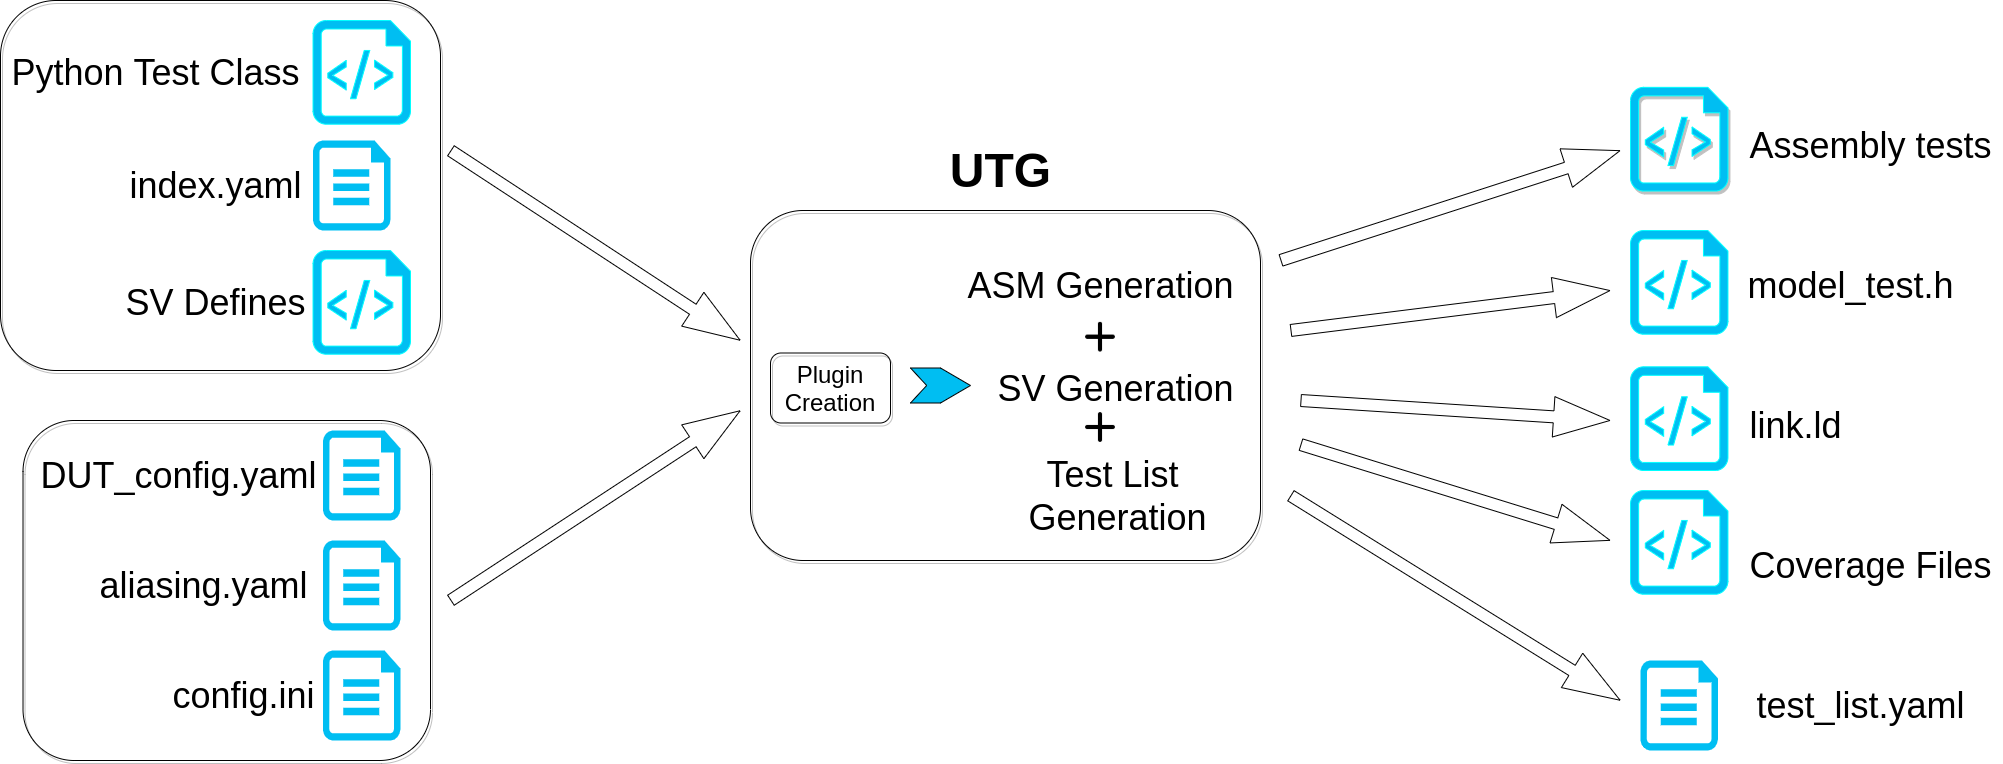

The diagram above was exported from draw.io. Its source (the exported page's mxGraphModel, read from the mxfile embedded in the PNG):
<mxGraphModel dx="3698" dy="2470" grid="1" gridSize="10" guides="1" tooltips="1" connect="1" arrows="1" fold="1" page="1" pageScale="1" pageWidth="2336" pageHeight="1654" math="0" shadow="0">
  <root>
    <mxCell id="0" />
    <mxCell id="1" parent="0" />
    <mxCell id="BQvCZNS3QdxKfu1j3eHz-15" value="" style="rounded=1;whiteSpace=wrap;html=1;strokeColor=#000000;fillColor=none;shadow=1;" parent="1" vertex="1">
      <mxGeometry x="-2107.48" y="-400" width="407.48" height="340" as="geometry" />
    </mxCell>
    <mxCell id="BQvCZNS3QdxKfu1j3eHz-14" value="" style="rounded=1;whiteSpace=wrap;html=1;strokeColor=#000000;fillColor=none;shadow=1;" parent="1" vertex="1">
      <mxGeometry x="-2130" y="-820" width="440" height="370" as="geometry" />
    </mxCell>
    <mxCell id="L2IzlGkiDhmSYgUNH0Qu-13" value="" style="aspect=fixed;pointerEvents=1;shadow=0;dashed=0;html=1;strokeColor=#00FFFF;labelPosition=center;verticalLabelPosition=bottom;verticalAlign=top;align=center;fillColor=#00bef2;shape=mxgraph.azure.script_file" parent="1" vertex="1">
      <mxGeometry x="-1817.46" y="-800" width="97.45" height="103.67" as="geometry" />
    </mxCell>
    <mxCell id="L2IzlGkiDhmSYgUNH0Qu-16" value="&lt;font style=&quot;font-size: 36px&quot;&gt;Python Test Class&lt;/font&gt;" style="text;html=1;resizable=0;autosize=1;align=center;verticalAlign=middle;points=[];fillColor=none;strokeColor=none;rounded=0;" parent="1" vertex="1">
      <mxGeometry x="-2125" y="-763.1700000000001" width="300" height="30" as="geometry" />
    </mxCell>
    <mxCell id="L2IzlGkiDhmSYgUNH0Qu-17" value="" style="verticalLabelPosition=bottom;html=1;verticalAlign=top;align=center;strokeColor=none;fillColor=#00BEF2;shape=mxgraph.azure.cloud_services_configuration_file;pointerEvents=1;" parent="1" vertex="1">
      <mxGeometry x="-1817.4599999999996" y="-680" width="77.5" height="90" as="geometry" />
    </mxCell>
    <mxCell id="L2IzlGkiDhmSYgUNH0Qu-18" value="&lt;font style=&quot;font-size: 36px&quot;&gt;index.yaml&lt;/font&gt;" style="text;html=1;resizable=0;autosize=1;align=center;verticalAlign=middle;points=[];fillColor=none;strokeColor=none;rounded=0;" parent="1" vertex="1">
      <mxGeometry x="-2005" y="-650" width="180" height="30" as="geometry" />
    </mxCell>
    <mxCell id="BQvCZNS3QdxKfu1j3eHz-2" value="" style="aspect=fixed;pointerEvents=1;shadow=0;dashed=0;html=1;strokeColor=#00FFFF;labelPosition=center;verticalLabelPosition=bottom;verticalAlign=top;align=center;fillColor=#00bef2;shape=mxgraph.azure.script_file" parent="1" vertex="1">
      <mxGeometry x="-1817.4599999999996" y="-570" width="97.45" height="103.67" as="geometry" />
    </mxCell>
    <mxCell id="BQvCZNS3QdxKfu1j3eHz-3" value="&lt;font style=&quot;font-size: 36px&quot;&gt;SV Defines&lt;br&gt;&lt;/font&gt;" style="text;html=1;resizable=0;autosize=1;align=center;verticalAlign=middle;points=[];fillColor=none;strokeColor=none;rounded=0;" parent="1" vertex="1">
      <mxGeometry x="-2010" y="-533.1700000000001" width="190" height="30" as="geometry" />
    </mxCell>
    <mxCell id="BQvCZNS3QdxKfu1j3eHz-6" value="" style="verticalLabelPosition=bottom;html=1;verticalAlign=top;align=center;strokeColor=none;fillColor=#00BEF2;shape=mxgraph.azure.cloud_services_configuration_file;pointerEvents=1;" parent="1" vertex="1">
      <mxGeometry x="-1807.48" y="-390" width="77.5" height="90" as="geometry" />
    </mxCell>
    <mxCell id="BQvCZNS3QdxKfu1j3eHz-7" value="" style="verticalLabelPosition=bottom;html=1;verticalAlign=top;align=center;strokeColor=none;fillColor=#00BEF2;shape=mxgraph.azure.cloud_services_configuration_file;pointerEvents=1;" parent="1" vertex="1">
      <mxGeometry x="-1807.4900000000002" y="-170" width="77.5" height="90" as="geometry" />
    </mxCell>
    <mxCell id="BQvCZNS3QdxKfu1j3eHz-8" value="" style="verticalLabelPosition=bottom;html=1;verticalAlign=top;align=center;strokeColor=none;fillColor=#00BEF2;shape=mxgraph.azure.cloud_services_configuration_file;pointerEvents=1;" parent="1" vertex="1">
      <mxGeometry x="-1807.48" y="-280" width="77.5" height="90" as="geometry" />
    </mxCell>
    <mxCell id="BQvCZNS3QdxKfu1j3eHz-9" value="&lt;font style=&quot;font-size: 36px&quot;&gt;DUT_config.yaml&lt;br&gt;&lt;/font&gt;" style="text;html=1;resizable=0;autosize=1;align=center;verticalAlign=middle;points=[];fillColor=none;strokeColor=none;rounded=0;" parent="1" vertex="1">
      <mxGeometry x="-2097.4900000000002" y="-360" width="290" height="30" as="geometry" />
    </mxCell>
    <mxCell id="BQvCZNS3QdxKfu1j3eHz-10" value="&lt;font style=&quot;font-size: 36px&quot;&gt;aliasing.yaml&lt;/font&gt;" style="text;html=1;resizable=0;autosize=1;align=center;verticalAlign=middle;points=[];fillColor=none;strokeColor=none;rounded=0;" parent="1" vertex="1">
      <mxGeometry x="-2037.46" y="-250.0000000000001" width="220" height="30" as="geometry" />
    </mxCell>
    <mxCell id="BQvCZNS3QdxKfu1j3eHz-11" value="&lt;font style=&quot;font-size: 36px&quot;&gt;config.ini&lt;/font&gt;" style="text;html=1;resizable=0;autosize=1;align=center;verticalAlign=middle;points=[];fillColor=none;strokeColor=none;rounded=0;" parent="1" vertex="1">
      <mxGeometry x="-1967.48" y="-140.0000000000001" width="160" height="30" as="geometry" />
    </mxCell>
    <mxCell id="BQvCZNS3QdxKfu1j3eHz-12" value="" style="shape=flexArrow;endArrow=classic;html=1;endWidth=27.428571428571427;endSize=18.50857142857143;width=12;" parent="1" edge="1">
      <mxGeometry x="-2130" y="-820" width="50" height="50" as="geometry">
        <mxPoint x="-1680" y="-670" as="sourcePoint" />
        <mxPoint x="-1390" y="-480" as="targetPoint" />
      </mxGeometry>
    </mxCell>
    <mxCell id="BQvCZNS3QdxKfu1j3eHz-17" value="" style="shape=flexArrow;endArrow=classic;html=1;endWidth=27.428571428571427;endSize=18.50857142857143;width=12;" parent="1" edge="1">
      <mxGeometry x="-2130" y="-820" width="50" height="50" as="geometry">
        <mxPoint x="-1680" y="-220" as="sourcePoint" />
        <mxPoint x="-1390" y="-410" as="targetPoint" />
      </mxGeometry>
    </mxCell>
    <mxCell id="BQvCZNS3QdxKfu1j3eHz-18" value="" style="rounded=1;whiteSpace=wrap;html=1;strokeColor=#000000;fillColor=none;shadow=1;" parent="1" vertex="1">
      <mxGeometry x="-1380" y="-610" width="510" height="350" as="geometry" />
    </mxCell>
    <mxCell id="BQvCZNS3QdxKfu1j3eHz-19" value="&lt;div&gt;&lt;font style=&quot;font-size: 24px&quot;&gt;Plugin Creation&lt;/font&gt;&lt;/div&gt;" style="rounded=1;whiteSpace=wrap;html=1;shadow=1;strokeColor=#000000;fillColor=none;" parent="1" vertex="1">
      <mxGeometry x="-1360" y="-467.5" width="120" height="70" as="geometry" />
    </mxCell>
    <mxCell id="BQvCZNS3QdxKfu1j3eHz-20" value="" style="html=1;shadow=0;dashed=0;align=center;verticalAlign=middle;shape=mxgraph.arrows2.arrow;dy=0;dx=30;notch=16.18;strokeColor=#000000;fillColor=#00bef2;" parent="1" vertex="1">
      <mxGeometry x="-1220" y="-452.5" width="60" height="35" as="geometry" />
    </mxCell>
    <mxCell id="BQvCZNS3QdxKfu1j3eHz-24" value="&lt;font style=&quot;font-size: 36px&quot;&gt;ASM Generation&lt;br&gt;&lt;/font&gt;" style="text;html=1;resizable=0;autosize=1;align=center;verticalAlign=middle;points=[];fillColor=none;strokeColor=none;rounded=0;shadow=1;" parent="1" vertex="1">
      <mxGeometry x="-1170" y="-550" width="280" height="30" as="geometry" />
    </mxCell>
    <mxCell id="BQvCZNS3QdxKfu1j3eHz-25" value="&lt;font style=&quot;font-size: 36px&quot;&gt;SV Generation&lt;br&gt;&lt;/font&gt;" style="text;html=1;resizable=0;autosize=1;align=center;verticalAlign=middle;points=[];fillColor=none;strokeColor=none;rounded=0;shadow=1;" parent="1" vertex="1">
      <mxGeometry x="-1140" y="-447.5" width="250" height="30" as="geometry" />
    </mxCell>
    <mxCell id="BQvCZNS3QdxKfu1j3eHz-26" value="&lt;div&gt;&lt;font style=&quot;font-size: 36px&quot;&gt;Test List &lt;br&gt;&lt;/font&gt;&lt;/div&gt;&lt;div&gt;&lt;font style=&quot;font-size: 36px&quot;&gt;Generation&lt;/font&gt;&lt;/div&gt;" style="text;html=1;resizable=0;autosize=1;align=center;verticalAlign=middle;points=[];fillColor=none;strokeColor=none;rounded=0;shadow=1;" parent="1" vertex="1">
      <mxGeometry x="-1108" y="-350" width="190" height="50" as="geometry" />
    </mxCell>
    <mxCell id="BQvCZNS3QdxKfu1j3eHz-27" value="" style="shape=image;html=1;verticalAlign=top;verticalLabelPosition=bottom;labelBackgroundColor=#ffffff;imageAspect=0;aspect=fixed;image=https://cdn4.iconfinder.com/data/icons/wirecons-free-vector-icons/32/add-128.png;shadow=1;strokeColor=#000000;fillColor=#00bef2;" parent="1" vertex="1">
      <mxGeometry x="-1047" y="-500.3299999999999" width="34" height="34" as="geometry" />
    </mxCell>
    <mxCell id="BQvCZNS3QdxKfu1j3eHz-28" value="" style="shape=image;html=1;verticalAlign=top;verticalLabelPosition=bottom;labelBackgroundColor=#ffffff;imageAspect=0;aspect=fixed;image=https://cdn4.iconfinder.com/data/icons/wirecons-free-vector-icons/32/add-128.png;shadow=1;strokeColor=#000000;fillColor=#00bef2;" parent="1" vertex="1">
      <mxGeometry x="-1047" y="-409.9999999999999" width="34" height="34" as="geometry" />
    </mxCell>
    <mxCell id="BQvCZNS3QdxKfu1j3eHz-29" value="&lt;h1&gt;&lt;font style=&quot;font-size: 48px&quot;&gt;UTG&lt;/font&gt;&lt;/h1&gt;" style="text;html=1;resizable=0;autosize=1;align=center;verticalAlign=middle;points=[];fillColor=none;strokeColor=none;rounded=0;shadow=1;" parent="1" vertex="1">
      <mxGeometry x="-1190" y="-680" width="120" height="60" as="geometry" />
    </mxCell>
    <mxCell id="BQvCZNS3QdxKfu1j3eHz-32" value="" style="shape=flexArrow;endArrow=classic;html=1;endWidth=27.428571428571427;endSize=18.50857142857143;width=12;" parent="1" edge="1">
      <mxGeometry x="-2130" y="-820" width="50" height="50" as="geometry">
        <mxPoint x="-850" y="-560" as="sourcePoint" />
        <mxPoint x="-510" y="-670" as="targetPoint" />
      </mxGeometry>
    </mxCell>
    <mxCell id="BQvCZNS3QdxKfu1j3eHz-33" value="" style="shape=flexArrow;endArrow=classic;html=1;endWidth=27.428571428571427;endSize=18.50857142857143;width=12;" parent="1" edge="1">
      <mxGeometry x="-2130" y="-820" width="50" height="50" as="geometry">
        <mxPoint x="-830" y="-420" as="sourcePoint" />
        <mxPoint x="-520" y="-400" as="targetPoint" />
      </mxGeometry>
    </mxCell>
    <mxCell id="BQvCZNS3QdxKfu1j3eHz-34" value="" style="shape=flexArrow;endArrow=classic;html=1;endWidth=27.428571428571427;endSize=18.50857142857143;width=12;" parent="1" edge="1">
      <mxGeometry x="-2130" y="-820" width="50" height="50" as="geometry">
        <mxPoint x="-840" y="-325.00000000000045" as="sourcePoint" />
        <mxPoint x="-510" y="-120" as="targetPoint" />
      </mxGeometry>
    </mxCell>
    <mxCell id="BQvCZNS3QdxKfu1j3eHz-35" value="" style="shape=flexArrow;endArrow=classic;html=1;endWidth=27.428571428571427;endSize=18.50857142857143;width=12;" parent="1" edge="1">
      <mxGeometry x="-2130" y="-820" width="50" height="50" as="geometry">
        <mxPoint x="-830" y="-376.00000000000045" as="sourcePoint" />
        <mxPoint x="-520" y="-280" as="targetPoint" />
      </mxGeometry>
    </mxCell>
    <mxCell id="BQvCZNS3QdxKfu1j3eHz-36" value="" style="shape=flexArrow;endArrow=classic;html=1;endWidth=27.428571428571427;endSize=18.50857142857143;width=12;" parent="1" edge="1">
      <mxGeometry x="-2130" y="-820" width="50" height="50" as="geometry">
        <mxPoint x="-840" y="-490" as="sourcePoint" />
        <mxPoint x="-520" y="-530" as="targetPoint" />
      </mxGeometry>
    </mxCell>
    <mxCell id="BQvCZNS3QdxKfu1j3eHz-38" value="" style="aspect=fixed;pointerEvents=1;shadow=1;dashed=0;html=1;strokeColor=#00FFFF;labelPosition=center;verticalLabelPosition=bottom;verticalAlign=top;align=center;fillColor=#00bef2;shape=mxgraph.azure.script_file" parent="1" vertex="1">
      <mxGeometry x="-500" y="-733.1700000000001" width="97.45" height="103.67" as="geometry" />
    </mxCell>
    <mxCell id="BQvCZNS3QdxKfu1j3eHz-39" value="" style="aspect=fixed;pointerEvents=1;shadow=0;dashed=0;html=1;strokeColor=#00FFFF;labelPosition=center;verticalLabelPosition=bottom;verticalAlign=top;align=center;fillColor=#00bef2;shape=mxgraph.azure.script_file" parent="1" vertex="1">
      <mxGeometry x="-500" y="-590" width="97.45" height="103.67" as="geometry" />
    </mxCell>
    <mxCell id="BQvCZNS3QdxKfu1j3eHz-40" value="" style="aspect=fixed;pointerEvents=1;shadow=0;dashed=0;html=1;strokeColor=#00FFFF;labelPosition=center;verticalLabelPosition=bottom;verticalAlign=top;align=center;fillColor=#00bef2;shape=mxgraph.azure.script_file" parent="1" vertex="1">
      <mxGeometry x="-500" y="-453.6700000000001" width="97.45" height="103.67" as="geometry" />
    </mxCell>
    <mxCell id="BQvCZNS3QdxKfu1j3eHz-41" value="" style="aspect=fixed;pointerEvents=1;shadow=0;dashed=0;html=1;strokeColor=#00FFFF;labelPosition=center;verticalLabelPosition=bottom;verticalAlign=top;align=center;fillColor=#00bef2;shape=mxgraph.azure.script_file" parent="1" vertex="1">
      <mxGeometry x="-500" y="-330" width="97.45" height="103.67" as="geometry" />
    </mxCell>
    <mxCell id="BQvCZNS3QdxKfu1j3eHz-45" value="&lt;font style=&quot;font-size: 36px&quot;&gt;Assembly tests&lt;br&gt;&lt;/font&gt;" style="text;html=1;resizable=0;autosize=1;align=center;verticalAlign=middle;points=[];fillColor=none;strokeColor=none;rounded=0;shadow=1;" parent="1" vertex="1">
      <mxGeometry x="-390" y="-690" width="260" height="30" as="geometry" />
    </mxCell>
    <mxCell id="BQvCZNS3QdxKfu1j3eHz-46" value="" style="verticalLabelPosition=bottom;html=1;verticalAlign=top;align=center;strokeColor=none;fillColor=#00BEF2;shape=mxgraph.azure.cloud_services_configuration_file;pointerEvents=1;" parent="1" vertex="1">
      <mxGeometry x="-490.0299999999995" y="-160" width="77.5" height="90" as="geometry" />
    </mxCell>
    <mxCell id="BQvCZNS3QdxKfu1j3eHz-47" value="&lt;font style=&quot;font-size: 36px&quot;&gt;model_test.h&lt;/font&gt;" style="text;html=1;resizable=0;autosize=1;align=center;verticalAlign=middle;points=[];fillColor=none;strokeColor=none;rounded=0;shadow=1;" parent="1" vertex="1">
      <mxGeometry x="-390" y="-550" width="220" height="30" as="geometry" />
    </mxCell>
    <mxCell id="BQvCZNS3QdxKfu1j3eHz-48" value="&lt;font style=&quot;font-size: 36px&quot;&gt;link.ld&lt;/font&gt;" style="text;html=1;resizable=0;autosize=1;align=center;verticalAlign=middle;points=[];fillColor=none;strokeColor=none;rounded=0;shadow=1;" parent="1" vertex="1">
      <mxGeometry x="-390" y="-410" width="110" height="30" as="geometry" />
    </mxCell>
    <mxCell id="BQvCZNS3QdxKfu1j3eHz-50" value="&lt;font style=&quot;font-size: 36px&quot;&gt;Coverage Files&lt;br&gt;&lt;/font&gt;" style="text;html=1;resizable=0;autosize=1;align=center;verticalAlign=middle;points=[];fillColor=none;strokeColor=none;rounded=0;shadow=1;" parent="1" vertex="1">
      <mxGeometry x="-389.99999999999994" y="-270" width="260" height="30" as="geometry" />
    </mxCell>
    <mxCell id="BQvCZNS3QdxKfu1j3eHz-51" value="&lt;font style=&quot;font-size: 36px&quot;&gt;test_list.yaml&lt;/font&gt;" style="text;html=1;resizable=0;autosize=1;align=center;verticalAlign=middle;points=[];fillColor=none;strokeColor=none;rounded=0;shadow=1;" parent="1" vertex="1">
      <mxGeometry x="-379.99999999999994" y="-130" width="220" height="30" as="geometry" />
    </mxCell>
  </root>
</mxGraphModel>